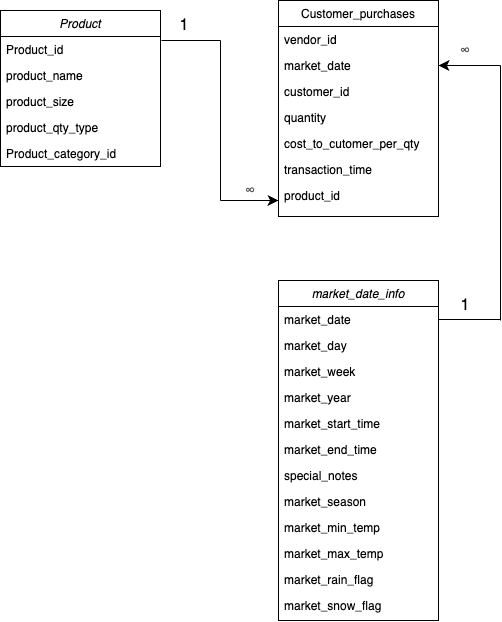

The diagram above was exported from draw.io. Its source (the exported page's mxGraphModel, read from the mxfile embedded in the PNG):
<mxGraphModel dx="954" dy="690" grid="1" gridSize="10" guides="1" tooltips="1" connect="1" arrows="1" fold="1" page="1" pageScale="1" pageWidth="827" pageHeight="1169" math="0" shadow="0">
  <root>
    <mxCell id="WIyWlLk6GJQsqaUBKTNV-0" />
    <mxCell id="WIyWlLk6GJQsqaUBKTNV-1" parent="WIyWlLk6GJQsqaUBKTNV-0" />
    <mxCell id="zkfFHV4jXpPFQw0GAbJ--0" value="market_date_info" style="swimlane;fontStyle=2;align=center;verticalAlign=top;childLayout=stackLayout;horizontal=1;startSize=26;horizontalStack=0;resizeParent=1;resizeLast=0;collapsible=1;marginBottom=0;rounded=0;shadow=0;strokeWidth=1;" parent="WIyWlLk6GJQsqaUBKTNV-1" vertex="1">
      <mxGeometry x="508" y="400" width="160" height="340" as="geometry">
        <mxRectangle x="220" y="120" width="160" height="26" as="alternateBounds" />
      </mxGeometry>
    </mxCell>
    <mxCell id="zkfFHV4jXpPFQw0GAbJ--1" value="market_date    " style="text;align=left;verticalAlign=top;spacingLeft=4;spacingRight=4;overflow=hidden;rotatable=0;points=[[0,0.5],[1,0.5]];portConstraint=eastwest;" parent="zkfFHV4jXpPFQw0GAbJ--0" vertex="1">
      <mxGeometry y="26" width="160" height="26" as="geometry" />
    </mxCell>
    <mxCell id="zkfFHV4jXpPFQw0GAbJ--2" value="market_day" style="text;align=left;verticalAlign=top;spacingLeft=4;spacingRight=4;overflow=hidden;rotatable=0;points=[[0,0.5],[1,0.5]];portConstraint=eastwest;rounded=0;shadow=0;html=0;" parent="zkfFHV4jXpPFQw0GAbJ--0" vertex="1">
      <mxGeometry y="52" width="160" height="26" as="geometry" />
    </mxCell>
    <mxCell id="NgHO0n3iHfHwlrlzSU29-3" value="market_week" style="text;align=left;verticalAlign=top;spacingLeft=4;spacingRight=4;overflow=hidden;rotatable=0;points=[[0,0.5],[1,0.5]];portConstraint=eastwest;rounded=0;shadow=0;html=0;" vertex="1" parent="zkfFHV4jXpPFQw0GAbJ--0">
      <mxGeometry y="78" width="160" height="26" as="geometry" />
    </mxCell>
    <mxCell id="zkfFHV4jXpPFQw0GAbJ--3" value="market_year" style="text;align=left;verticalAlign=top;spacingLeft=4;spacingRight=4;overflow=hidden;rotatable=0;points=[[0,0.5],[1,0.5]];portConstraint=eastwest;rounded=0;shadow=0;html=0;" parent="zkfFHV4jXpPFQw0GAbJ--0" vertex="1">
      <mxGeometry y="104" width="160" height="26" as="geometry" />
    </mxCell>
    <mxCell id="zkfFHV4jXpPFQw0GAbJ--5" value="market_start_time" style="text;align=left;verticalAlign=top;spacingLeft=4;spacingRight=4;overflow=hidden;rotatable=0;points=[[0,0.5],[1,0.5]];portConstraint=eastwest;" parent="zkfFHV4jXpPFQw0GAbJ--0" vertex="1">
      <mxGeometry y="130" width="160" height="26" as="geometry" />
    </mxCell>
    <mxCell id="NgHO0n3iHfHwlrlzSU29-20" value="market_end_time" style="text;align=left;verticalAlign=top;spacingLeft=4;spacingRight=4;overflow=hidden;rotatable=0;points=[[0,0.5],[1,0.5]];portConstraint=eastwest;" vertex="1" parent="zkfFHV4jXpPFQw0GAbJ--0">
      <mxGeometry y="156" width="160" height="26" as="geometry" />
    </mxCell>
    <mxCell id="NgHO0n3iHfHwlrlzSU29-21" value="special_notes" style="text;align=left;verticalAlign=top;spacingLeft=4;spacingRight=4;overflow=hidden;rotatable=0;points=[[0,0.5],[1,0.5]];portConstraint=eastwest;" vertex="1" parent="zkfFHV4jXpPFQw0GAbJ--0">
      <mxGeometry y="182" width="160" height="26" as="geometry" />
    </mxCell>
    <mxCell id="NgHO0n3iHfHwlrlzSU29-22" value="market_season" style="text;align=left;verticalAlign=top;spacingLeft=4;spacingRight=4;overflow=hidden;rotatable=0;points=[[0,0.5],[1,0.5]];portConstraint=eastwest;" vertex="1" parent="zkfFHV4jXpPFQw0GAbJ--0">
      <mxGeometry y="208" width="160" height="26" as="geometry" />
    </mxCell>
    <mxCell id="NgHO0n3iHfHwlrlzSU29-26" value="market_min_temp" style="text;align=left;verticalAlign=top;spacingLeft=4;spacingRight=4;overflow=hidden;rotatable=0;points=[[0,0.5],[1,0.5]];portConstraint=eastwest;" vertex="1" parent="zkfFHV4jXpPFQw0GAbJ--0">
      <mxGeometry y="234" width="160" height="26" as="geometry" />
    </mxCell>
    <mxCell id="NgHO0n3iHfHwlrlzSU29-24" value="market_max_temp" style="text;align=left;verticalAlign=top;spacingLeft=4;spacingRight=4;overflow=hidden;rotatable=0;points=[[0,0.5],[1,0.5]];portConstraint=eastwest;" vertex="1" parent="zkfFHV4jXpPFQw0GAbJ--0">
      <mxGeometry y="260" width="160" height="26" as="geometry" />
    </mxCell>
    <mxCell id="NgHO0n3iHfHwlrlzSU29-23" value="market_rain_flag" style="text;align=left;verticalAlign=top;spacingLeft=4;spacingRight=4;overflow=hidden;rotatable=0;points=[[0,0.5],[1,0.5]];portConstraint=eastwest;" vertex="1" parent="zkfFHV4jXpPFQw0GAbJ--0">
      <mxGeometry y="286" width="160" height="26" as="geometry" />
    </mxCell>
    <mxCell id="NgHO0n3iHfHwlrlzSU29-25" value="market_snow_flag" style="text;align=left;verticalAlign=top;spacingLeft=4;spacingRight=4;overflow=hidden;rotatable=0;points=[[0,0.5],[1,0.5]];portConstraint=eastwest;" vertex="1" parent="zkfFHV4jXpPFQw0GAbJ--0">
      <mxGeometry y="312" width="160" height="26" as="geometry" />
    </mxCell>
    <mxCell id="zkfFHV4jXpPFQw0GAbJ--17" value="Customer_purchases" style="swimlane;fontStyle=0;align=center;verticalAlign=top;childLayout=stackLayout;horizontal=1;startSize=26;horizontalStack=0;resizeParent=1;resizeLast=0;collapsible=1;marginBottom=0;rounded=0;shadow=0;strokeWidth=1;" parent="WIyWlLk6GJQsqaUBKTNV-1" vertex="1">
      <mxGeometry x="508" y="120" width="160" height="216" as="geometry">
        <mxRectangle x="550" y="140" width="160" height="26" as="alternateBounds" />
      </mxGeometry>
    </mxCell>
    <mxCell id="zkfFHV4jXpPFQw0GAbJ--19" value="vendor_id" style="text;align=left;verticalAlign=top;spacingLeft=4;spacingRight=4;overflow=hidden;rotatable=0;points=[[0,0.5],[1,0.5]];portConstraint=eastwest;rounded=0;shadow=0;html=0;" parent="zkfFHV4jXpPFQw0GAbJ--17" vertex="1">
      <mxGeometry y="26" width="160" height="26" as="geometry" />
    </mxCell>
    <mxCell id="zkfFHV4jXpPFQw0GAbJ--20" value="market_date" style="text;align=left;verticalAlign=top;spacingLeft=4;spacingRight=4;overflow=hidden;rotatable=0;points=[[0,0.5],[1,0.5]];portConstraint=eastwest;rounded=0;shadow=0;html=0;" parent="zkfFHV4jXpPFQw0GAbJ--17" vertex="1">
      <mxGeometry y="52" width="160" height="26" as="geometry" />
    </mxCell>
    <mxCell id="zkfFHV4jXpPFQw0GAbJ--21" value="customer_id" style="text;align=left;verticalAlign=top;spacingLeft=4;spacingRight=4;overflow=hidden;rotatable=0;points=[[0,0.5],[1,0.5]];portConstraint=eastwest;rounded=0;shadow=0;html=0;" parent="zkfFHV4jXpPFQw0GAbJ--17" vertex="1">
      <mxGeometry y="78" width="160" height="26" as="geometry" />
    </mxCell>
    <mxCell id="zkfFHV4jXpPFQw0GAbJ--22" value="quantity" style="text;align=left;verticalAlign=top;spacingLeft=4;spacingRight=4;overflow=hidden;rotatable=0;points=[[0,0.5],[1,0.5]];portConstraint=eastwest;rounded=0;shadow=0;html=0;" parent="zkfFHV4jXpPFQw0GAbJ--17" vertex="1">
      <mxGeometry y="104" width="160" height="26" as="geometry" />
    </mxCell>
    <mxCell id="zkfFHV4jXpPFQw0GAbJ--24" value="cost_to_cutomer_per_qty" style="text;align=left;verticalAlign=top;spacingLeft=4;spacingRight=4;overflow=hidden;rotatable=0;points=[[0,0.5],[1,0.5]];portConstraint=eastwest;" parent="zkfFHV4jXpPFQw0GAbJ--17" vertex="1">
      <mxGeometry y="130" width="160" height="26" as="geometry" />
    </mxCell>
    <mxCell id="zkfFHV4jXpPFQw0GAbJ--25" value="transaction_time" style="text;align=left;verticalAlign=top;spacingLeft=4;spacingRight=4;overflow=hidden;rotatable=0;points=[[0,0.5],[1,0.5]];portConstraint=eastwest;" parent="zkfFHV4jXpPFQw0GAbJ--17" vertex="1">
      <mxGeometry y="156" width="160" height="26" as="geometry" />
    </mxCell>
    <mxCell id="NgHO0n3iHfHwlrlzSU29-5" value="product_id" style="text;align=left;verticalAlign=top;spacingLeft=4;spacingRight=4;overflow=hidden;rotatable=0;points=[[0,0.5],[1,0.5]];portConstraint=eastwest;rounded=0;shadow=0;html=0;" vertex="1" parent="zkfFHV4jXpPFQw0GAbJ--17">
      <mxGeometry y="182" width="160" height="26" as="geometry" />
    </mxCell>
    <mxCell id="NgHO0n3iHfHwlrlzSU29-8" value="" style="endArrow=none;html=1;rounded=0;fontSize=12;startSize=8;endSize=8;curved=1;entryX=0.013;entryY=0.692;entryDx=0;entryDy=0;entryPerimeter=0;exitX=1;exitY=0.154;exitDx=0;exitDy=0;exitPerimeter=0;" edge="1" parent="WIyWlLk6GJQsqaUBKTNV-1">
      <mxGeometry width="50" height="50" relative="1" as="geometry">
        <mxPoint x="391" y="160.00400000000002" as="sourcePoint" />
        <mxPoint x="450" y="160" as="targetPoint" />
        <Array as="points" />
      </mxGeometry>
    </mxCell>
    <mxCell id="NgHO0n3iHfHwlrlzSU29-9" value="" style="endArrow=classic;html=1;rounded=0;fontSize=12;startSize=8;endSize=8;curved=1;" edge="1" parent="WIyWlLk6GJQsqaUBKTNV-1">
      <mxGeometry width="50" height="50" relative="1" as="geometry">
        <mxPoint x="450" y="320" as="sourcePoint" />
        <mxPoint x="508" y="320" as="targetPoint" />
      </mxGeometry>
    </mxCell>
    <mxCell id="NgHO0n3iHfHwlrlzSU29-10" value="" style="endArrow=none;html=1;rounded=0;fontSize=12;startSize=8;endSize=8;curved=1;" edge="1" parent="WIyWlLk6GJQsqaUBKTNV-1">
      <mxGeometry width="50" height="50" relative="1" as="geometry">
        <mxPoint x="450" y="320" as="sourcePoint" />
        <mxPoint x="450" y="160" as="targetPoint" />
      </mxGeometry>
    </mxCell>
    <mxCell id="NgHO0n3iHfHwlrlzSU29-11" value="1" style="text;html=1;align=center;verticalAlign=middle;whiteSpace=wrap;rounded=0;fontSize=16;" vertex="1" parent="WIyWlLk6GJQsqaUBKTNV-1">
      <mxGeometry x="401" y="140" width="26" height="10" as="geometry" />
    </mxCell>
    <mxCell id="NgHO0n3iHfHwlrlzSU29-12" value="&lt;span style=&quot;color: rgb(77, 81, 86); font-family: arial, sans-serif; font-size: 14px; font-style: normal; font-variant-ligatures: normal; font-variant-caps: normal; font-weight: 400; letter-spacing: normal; orphans: 2; text-align: left; text-indent: 0px; text-transform: none; widows: 2; word-spacing: 0px; -webkit-text-stroke-width: 0px; white-space: normal; background-color: rgb(255, 255, 255); text-decoration-thickness: initial; text-decoration-style: initial; text-decoration-color: initial; display: inline !important; float: none;&quot;&gt;∞&lt;/span&gt;" style="text;html=1;align=center;verticalAlign=middle;whiteSpace=wrap;rounded=0;fontSize=16;" vertex="1" parent="WIyWlLk6GJQsqaUBKTNV-1">
      <mxGeometry x="460" y="300" width="40" height="20" as="geometry" />
    </mxCell>
    <mxCell id="NgHO0n3iHfHwlrlzSU29-13" value="Product" style="swimlane;fontStyle=2;align=center;verticalAlign=top;childLayout=stackLayout;horizontal=1;startSize=26;horizontalStack=0;resizeParent=1;resizeLast=0;collapsible=1;marginBottom=0;rounded=0;shadow=0;strokeWidth=1;" vertex="1" parent="WIyWlLk6GJQsqaUBKTNV-1">
      <mxGeometry x="230" y="130" width="160" height="156" as="geometry">
        <mxRectangle x="220" y="120" width="160" height="26" as="alternateBounds" />
      </mxGeometry>
    </mxCell>
    <mxCell id="NgHO0n3iHfHwlrlzSU29-14" value="Product_id" style="text;align=left;verticalAlign=top;spacingLeft=4;spacingRight=4;overflow=hidden;rotatable=0;points=[[0,0.5],[1,0.5]];portConstraint=eastwest;" vertex="1" parent="NgHO0n3iHfHwlrlzSU29-13">
      <mxGeometry y="26" width="160" height="26" as="geometry" />
    </mxCell>
    <mxCell id="NgHO0n3iHfHwlrlzSU29-15" value="product_name" style="text;align=left;verticalAlign=top;spacingLeft=4;spacingRight=4;overflow=hidden;rotatable=0;points=[[0,0.5],[1,0.5]];portConstraint=eastwest;rounded=0;shadow=0;html=0;" vertex="1" parent="NgHO0n3iHfHwlrlzSU29-13">
      <mxGeometry y="52" width="160" height="26" as="geometry" />
    </mxCell>
    <mxCell id="NgHO0n3iHfHwlrlzSU29-16" value="product_size" style="text;align=left;verticalAlign=top;spacingLeft=4;spacingRight=4;overflow=hidden;rotatable=0;points=[[0,0.5],[1,0.5]];portConstraint=eastwest;rounded=0;shadow=0;html=0;" vertex="1" parent="NgHO0n3iHfHwlrlzSU29-13">
      <mxGeometry y="78" width="160" height="26" as="geometry" />
    </mxCell>
    <mxCell id="NgHO0n3iHfHwlrlzSU29-17" value="product_qty_type" style="text;align=left;verticalAlign=top;spacingLeft=4;spacingRight=4;overflow=hidden;rotatable=0;points=[[0,0.5],[1,0.5]];portConstraint=eastwest;rounded=0;shadow=0;html=0;" vertex="1" parent="NgHO0n3iHfHwlrlzSU29-13">
      <mxGeometry y="104" width="160" height="26" as="geometry" />
    </mxCell>
    <mxCell id="NgHO0n3iHfHwlrlzSU29-18" value="Product_category_id" style="text;align=left;verticalAlign=top;spacingLeft=4;spacingRight=4;overflow=hidden;rotatable=0;points=[[0,0.5],[1,0.5]];portConstraint=eastwest;" vertex="1" parent="NgHO0n3iHfHwlrlzSU29-13">
      <mxGeometry y="130" width="160" height="26" as="geometry" />
    </mxCell>
    <mxCell id="NgHO0n3iHfHwlrlzSU29-29" value="" style="endArrow=classic;html=1;rounded=0;fontSize=12;startSize=8;endSize=8;curved=1;entryX=1;entryY=0.5;entryDx=0;entryDy=0;" edge="1" parent="WIyWlLk6GJQsqaUBKTNV-1" target="zkfFHV4jXpPFQw0GAbJ--20">
      <mxGeometry width="50" height="50" relative="1" as="geometry">
        <mxPoint x="730" y="185" as="sourcePoint" />
        <mxPoint x="730" y="180" as="targetPoint" />
      </mxGeometry>
    </mxCell>
    <mxCell id="NgHO0n3iHfHwlrlzSU29-30" value="" style="endArrow=none;html=1;rounded=0;fontSize=12;startSize=8;endSize=8;curved=1;" edge="1" parent="WIyWlLk6GJQsqaUBKTNV-1">
      <mxGeometry width="50" height="50" relative="1" as="geometry">
        <mxPoint x="730" y="440" as="sourcePoint" />
        <mxPoint x="730" y="185" as="targetPoint" />
      </mxGeometry>
    </mxCell>
    <mxCell id="NgHO0n3iHfHwlrlzSU29-31" value="" style="endArrow=none;html=1;rounded=0;fontSize=12;startSize=8;endSize=8;curved=1;exitX=1;exitY=0.5;exitDx=0;exitDy=0;" edge="1" parent="WIyWlLk6GJQsqaUBKTNV-1" source="zkfFHV4jXpPFQw0GAbJ--1">
      <mxGeometry width="50" height="50" relative="1" as="geometry">
        <mxPoint x="620" y="420" as="sourcePoint" />
        <mxPoint x="730" y="439" as="targetPoint" />
      </mxGeometry>
    </mxCell>
    <mxCell id="NgHO0n3iHfHwlrlzSU29-32" value="&lt;span style=&quot;color: rgb(77, 81, 86); font-family: arial, sans-serif; font-size: 14px; font-style: normal; font-variant-ligatures: normal; font-variant-caps: normal; font-weight: 400; letter-spacing: normal; orphans: 2; text-align: left; text-indent: 0px; text-transform: none; widows: 2; word-spacing: 0px; -webkit-text-stroke-width: 0px; white-space: normal; background-color: rgb(255, 255, 255); text-decoration-thickness: initial; text-decoration-style: initial; text-decoration-color: initial; display: inline !important; float: none;&quot;&gt;∞&lt;/span&gt;" style="text;html=1;align=center;verticalAlign=middle;whiteSpace=wrap;rounded=0;fontSize=16;" vertex="1" parent="WIyWlLk6GJQsqaUBKTNV-1">
      <mxGeometry x="670" y="160" width="50" height="20" as="geometry" />
    </mxCell>
    <mxCell id="NgHO0n3iHfHwlrlzSU29-33" value="1" style="text;html=1;align=center;verticalAlign=middle;whiteSpace=wrap;rounded=0;fontSize=16;" vertex="1" parent="WIyWlLk6GJQsqaUBKTNV-1">
      <mxGeometry x="682" y="420" width="26" height="10" as="geometry" />
    </mxCell>
  </root>
</mxGraphModel>